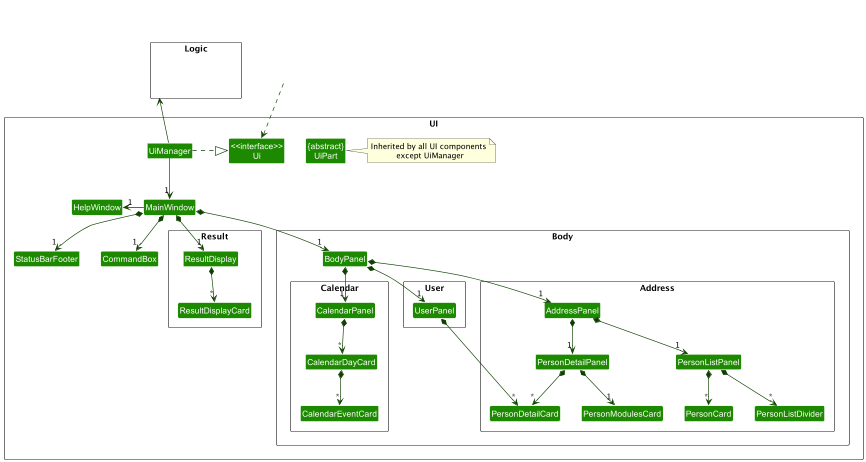

The diagram above was rendered by PlantUML. Its source (embedded in the PNG):
@startuml
!include style.puml
skinparam arrowThickness 1.1
skinparam arrowColor UI_COLOR_T4
skinparam classBackgroundColor UI_COLOR

package UI <<Rectangle>>{
Class "<<interface>>\nUi" as Ui
Class "{abstract}\nUiPart" as UiPart
Class UiManager
Class MainWindow
Class HelpWindow
Class StatusBarFooter
Class CommandBox

package Body <<Rectangle>> {
package User <<Rectangle>> {
Class UserPanel
}
package Calendar <<Rectangle>> {
Class CalendarPanel
Class CalendarDayCard
Class CalendarEventCard
}
package Address <<Rectangle>> {
Class AddressPanel
Class PersonCard
Class PersonModulesCard
Class PersonDetailCard
Class PersonDetailPanel
Class PersonListDivider
Class PersonListPanel
}
Class BodyPanel
}

package Result <<Rectangle>> {
Class ResultDisplay
Class ResultDisplayCard
}

note right of UiPart: Inherited by all UI components\n except UiManager

}

package Logic <<Rectangle>> {
Class HiddenLogic #FFFFFF
}

Class HiddenOutside #FFFFFF
HiddenOutside ..> Ui

UiManager .right.|> Ui
UiManager -down-> "1" MainWindow
MainWindow *-down-> "1" ResultDisplay
MainWindow *-down-> "1" BodyPanel
MainWindow *-down->  "1" CommandBox
MainWindow *-down-> "1" StatusBarFooter
MainWindow -left-> "1" HelpWindow

'MainWindow --|> UiPart
'ResultDisplay --|> UiPart
'CommandBox --|> UiPart
'PersonListPanel --|> UiPart
'PersonCard --|> UiPart
'StatusBarFooter --|> UiPart
'HelpWindow --|> UiPart

UiManager -up-> Logic

BodyPanel *-down-> "1" AddressPanel
BodyPanel *-down-> "1" CalendarPanel
BodyPanel *-down-> "1" UserPanel

CalendarDayCard *-down-> "*" CalendarEventCard
CalendarPanel *-down-> "*" CalendarDayCard

AddressPanel *-down-> "1" PersonListPanel
AddressPanel *-down-> "1" PersonDetailPanel
PersonListPanel *-down-> "*" PersonCard
PersonListPanel *-down-> "*" PersonListDivider
PersonDetailPanel *-down-> "*" PersonDetailCard
PersonDetailPanel *-down-> "1" PersonModulesCard

UserPanel *--down-> "*" PersonDetailCard

ResultDisplay *-down-> "*" ResultDisplayCard

Logic -[hidden]right- HiddenOutside
Ui -[hidden]right- UiPart
StatusBarFooter -[hidden]right- CommandBox
CommandBox -[hidden]right- ResultDisplay
ResultDisplay -[hidden]right- BodyPanel
CalendarPanel -[hidden]right- UserPanel

@enduml